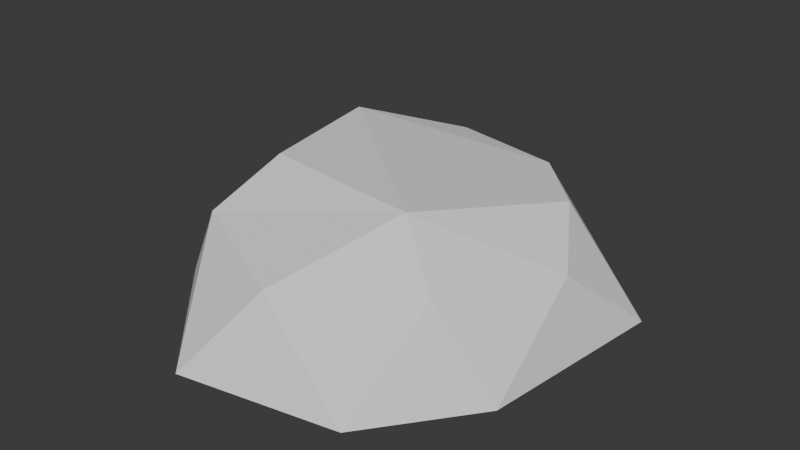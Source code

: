# Source: DizuoPlatform01_IceAttack.blend  (saved by Blender 4.0.36; exported with 4.5.12 LTS)
import bpy
from mathutils import Matrix  # noqa: F401  (used for matrix-valued properties, if any)

bpy.ops.wm.read_factory_settings(use_empty=True)
scene = bpy.context.scene
scene.name = 'Scene'

# ---- collections
col_collection = bpy.data.collections.new('Collection'); scene.collection.children.link(col_collection)

# ---- world
world_world = bpy.data.worlds.new('World'); scene.world = world_world
world_world.use_nodes = True; world_world.node_tree.nodes.clear()
_N = world_world.node_tree.nodes; _L = world_world.node_tree.links
n0 = _N.new('ShaderNodeOutputWorld'); n0.name = 'World Output'; n0.location = (300, 300)
n1 = _N.new('ShaderNodeBackground'); n1.name = 'Background'; n1.location = (10, 300)
n1.inputs[0].default_value = (0.05088, 0.05088, 0.05088, 1.0)
_L.new(n1.outputs[0], n0.inputs[0])
n0.is_active_output = True
world_world.color = (0.05088, 0.05088, 0.05088)
world_world.use_sun_shadow = False
world_world.sun_shadow_jitter_overblur = 0.0

# ---- meshes
me_cylinder = bpy.data.meshes.new('Cylinder')
me_cylinder.from_pydata([(-1.866e-09, 1.412, -0.5055), (7.766e-10, 0.8436, 0.2228), (0.7058, 1.222, -0.5055), (0.4218, 0.7306, 0.2228), (1.222, 0.7058, -0.5055), (0.7306, 0.4218, 0.2228), (1.412, 2.222e-09, -0.5055), (0.8436, -7.766e-10, 0.3144), (1.222, -0.8458, -0.5055), (0.7306, -0.4218, 0.3829), (0.7058, -1.526, -0.5055), (0.4218, -0.7306, 0.3829), (-1.866e-09, -1.766, -0.5055), (7.766e-10, -0.8436, 0.3829), (-0.7058, -1.556, -0.5055), (-0.4218, -0.7306, 0.3829), (-1.222, -0.8458, -0.5055), (-0.7306, -0.4218, 0.3829), (-1.412, 2.222e-09, -0.5055), (-0.8436, -7.766e-10, 0.3829), (-1.222, 0.7058, -0.5055), (-0.7306, 0.4218, 0.3829), (-0.7058, 1.222, -0.5055), (-0.4218, 0.7306, 0.2228), (-8.999e-10, 1.031, -0.03132), (0.5992, 0.8701, -0.03132), (1.038, 0.4314, 0.02116), (1.198, -0.1678, 0.02116), (1.038, -0.767, 0.02116), (0.5992, -1.206, 0.02116), (-8.999e-10, -1.369, 0.02116), (-0.5992, -1.206, 0.02116), (-1.038, -0.767, 0.02116), (-1.198, -0.1678, 0.02116), (-1.038, 0.4314, 0.02116), (-0.5992, 0.8701, 0.02116)], [], [(24, 1, 3, 25), (25, 3, 5, 26), (26, 5, 7, 27), (27, 7, 9, 28), (28, 9, 11, 29), (29, 11, 13, 30), (30, 13, 15, 31), (31, 15, 17, 32), (32, 17, 19, 33), (33, 19, 21, 34), (3, 1, 23, 21, 19, 17, 15, 13, 11, 9, 7, 5), (34, 21, 23, 35), (35, 23, 1, 24), (0, 2, 4, 6, 8, 10, 12, 14, 16, 18, 20, 22), (22, 35, 24, 0), (20, 34, 35, 22), (18, 33, 34, 20), (16, 32, 33, 18), (14, 31, 32, 16), (12, 30, 31, 14), (10, 29, 30, 12), (8, 28, 29, 10), (6, 27, 28, 8), (4, 26, 27, 6), (2, 25, 26, 4), (0, 24, 25, 2)])
_uv = me_cylinder.uv_layers.new(name='UVMap')
_uv.uv.foreach_set('vector', [1.0, 0.7589, 1.0, 1.0, 0.9167, 1.0, 0.9167, 0.7589, 0.9167, 0.7589, 0.9167, 1.0, 0.8333, 1.0, 0.8333, 0.7589, 0.8333, 0.7589, 0.8333, 1.0, 0.75, 1.0, 0.75, 0.7589, 0.75, 0.7589, 0.75, 1.0, 0.6667, 1.0, 0.6667, 0.7589, 0.6667, 0.7589, 0.6667, 1.0, 0.5833, 1.0, 0.5833, 0.7589, 0.5833, 0.7589, 0.5833, 1.0, 0.5, 1.0, 0.5, 0.7589, 0.5, 0.7589, 0.5, 1.0, 0.4167, 1.0, 0.4167, 0.7589, 0.4167, 0.7589, 0.4167, 1.0, 0.3333, 1.0, 0.3333, 0.7589, 0.3333, 0.7589, 0.3333, 1.0, 0.25, 1.0, 0.25, 0.7589, 0.25, 0.7589, 0.25, 1.0, 0.1667, 1.0, 0.1667, 0.7589, 0.37, 0.4578, 0.25, 0.49, 0.13, 0.4578, 0.04215, 0.37, 0.01, 0.25, 0.04215, 0.13, 0.13, 0.04215, 0.25, 0.01, 0.37, 0.04215, 0.4578, 0.13, 0.49, 0.25, 0.4578, 0.37, 0.1667, 0.7589, 0.1667, 1.0, 0.08333, 1.0, 0.08333, 0.7589, 0.08333, 0.7589, 0.08333, 1.0, 7.451e-08, 1.0, 7.451e-08, 0.7589, 0.75, 0.49, 0.87, 0.4578, 0.9578, 0.37, 0.99, 0.25, 0.9578, 0.13, 0.87, 0.04215, 0.75, 0.01, 0.63, 0.04215, 0.5422, 0.13, 0.51, 0.25, 0.5422, 0.37, 0.63, 0.4578, 0.08333, 0.5, 0.08333, 0.7589, 7.451e-08, 0.7589, 7.451e-08, 0.5, 0.1667, 0.5, 0.1667, 0.7589, 0.08333, 0.7589, 0.08333, 0.5, 0.25, 0.5, 0.25, 0.7589, 0.1667, 0.7589, 0.1667, 0.5, 0.3333, 0.5, 0.3333, 0.7589, 0.25, 0.7589, 0.25, 0.5, 0.4167, 0.5, 0.4167, 0.7589, 0.3333, 0.7589, 0.3333, 0.5, 0.5, 0.5, 0.5, 0.7589, 0.4167, 0.7589, 0.4167, 0.5, 0.5833, 0.5, 0.5833, 0.7589, 0.5, 0.7589, 0.5, 0.5, 0.6667, 0.5, 0.6667, 0.7589, 0.5833, 0.7589, 0.5833, 0.5, 0.75, 0.5, 0.75, 0.7589, 0.6667, 0.7589, 0.6667, 0.5, 0.8333, 0.5, 0.8333, 0.7589, 0.75, 0.7589, 0.75, 0.5, 0.9167, 0.5, 0.9167, 0.7589, 0.8333, 0.7589, 0.8333, 0.5, 1.0, 0.5, 1.0, 0.7589, 0.9167, 0.7589, 0.9167, 0.5])
me_cylinder.update()

# ---- objects
ob_cylinder = bpy.data.objects.new('Cylinder', me_cylinder)

# ---- transforms, parenting, visibility, modifiers, constraints
ob_cylinder.location = (0.0, 0.0, 0.0)
_m = ob_cylinder.modifiers.new('Decimate', 'DECIMATE')
_m.ratio = 0.5

# ---- collection membership
col_collection.objects.link(ob_cylinder)

# ---- scene / render settings (as saved in the file)
scene.frame_start = 1; scene.frame_end = 250; scene.frame_set(1)
scene.render.engine = 'BLENDER_EEVEE_NEXT'
scene.cycles.sampling_pattern = 'TABULATED_SOBOL'
bpy.context.view_layer.update()

# ---- added for rendering (the .blend has no active camera and no usable light): camera, sun
cam_auto = bpy.data.cameras.new('AutoCamera')
cam_auto.lens = 50.0
cam_auto.sensor_width = 36.0
cam_auto.clip_end = 1000.0
ob_auto_camera = bpy.data.objects.new('AutoCamera', cam_auto)
scene.collection.objects.link(ob_auto_camera)
ob_auto_camera.location = (3.93651, -4.91892, 3.10858)
ob_auto_camera.rotation_euler = (1.09748, -7.21219e-08, 0.694738)
scene.camera = ob_auto_camera
light_auto_sun = bpy.data.lights.new('AutoSun', 'SUN')
light_auto_sun.energy = 3.0
light_auto_sun.angle = 0.0523599
ob_auto_sun = bpy.data.objects.new('AutoSun', light_auto_sun)
scene.collection.objects.link(ob_auto_sun)
ob_auto_sun.rotation_euler = (0.872665, 0.174533, 0.523599)
bpy.context.view_layer.update()

